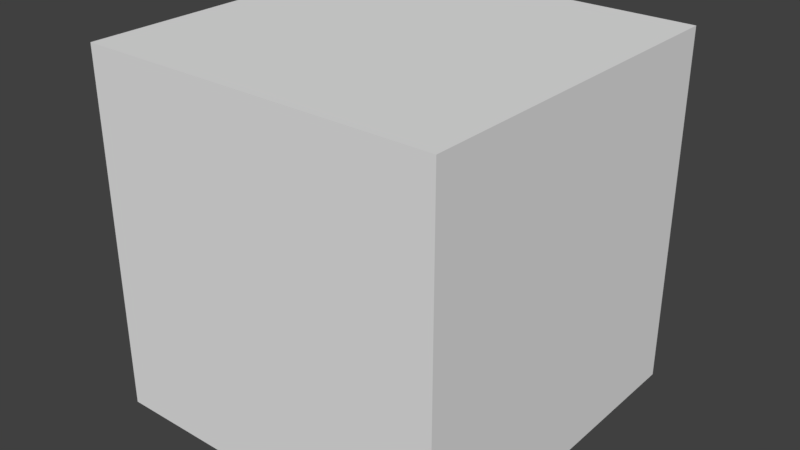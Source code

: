 # Source: Sand_stone_block.blend  (saved by Blender 2.77.0; exported with 4.5.12 LTS)
import bpy
from mathutils import Matrix  # noqa: F401  (used for matrix-valued properties, if any)

bpy.ops.wm.read_factory_settings(use_empty=True)
scene = bpy.context.scene
scene.name = 'Scene'

# ---- collections
col_collection_1 = bpy.data.collections.new('Collection 1'); scene.collection.children.link(col_collection_1)

# ---- materials (node trees are filled in below, after node groups)
mat_material = bpy.data.materials.new('Material')
mat_material.alpha_threshold = 0.0
mat_material.use_transparent_shadow = False
mat_material.roughness = 0.5
mat_material.line_color = (0.0, 0.0, 0.0, 1.0)

# ---- material node trees

# ---- world
world_world = bpy.data.worlds.new('World'); scene.world = world_world
world_world.color = (0.05088, 0.05088, 0.05088)
world_world.use_sun_shadow = False
world_world.sun_shadow_jitter_overblur = 0.0
world_world.cycles.sampling_method = 'MANUAL'

# ---- meshes
me_cube = bpy.data.meshes.new('Cube')
me_cube.from_pydata([(1.0, 1.0, 0.0), (1.0, -1.0, 0.0), (-1.0, -1.0, 0.0), (-1.0, 1.0, 0.0), (1.0, 1.0, 2.0), (1.0, -1.0, 2.0), (-1.0, -1.0, 2.0), (-1.0, 1.0, 2.0)], [], [(0, 1, 2, 3), (4, 7, 6, 5), (0, 4, 5, 1), (1, 5, 6, 2), (2, 6, 7, 3), (4, 0, 3, 7)])
_uv = me_cube.uv_layers.new(name='UVMap')
_uv.uv.foreach_set('vector', [0.3415, 0.5325, 0.3415, 0.5325, 0.3415, 0.5325, 0.3415, 0.5325, 0.3415, 0.5325, 0.3415, 0.5325, 0.3415, 0.5325, 0.3415, 0.5325, 0.3415, 0.5325, 0.3415, 0.5325, 0.3415, 0.5325, 0.3415, 0.5325, 0.3415, 0.5325, 0.3415, 0.5325, 0.3415, 0.5325, 0.3415, 0.5325, 0.3415, 0.5325, 0.3415, 0.5325, 0.3415, 0.5325, 0.3415, 0.5325, 0.3415, 0.5325, 0.3415, 0.5325, 0.3415, 0.5325, 0.3415, 0.5325])
me_cube.materials.append(mat_material)
me_cube.use_remesh_preserve_volume = False
me_cube.use_remesh_preserve_attributes = False
me_cube.use_mirror_vertex_groups = False
me_cube.update()

# ---- objects
ob_sand_stone_block = bpy.data.objects.new('Sand stone block', me_cube)

# ---- transforms, parenting, visibility, modifiers, constraints
ob_sand_stone_block.location = (0.0, 0.0, 0.0)
ob_sand_stone_block.lock_rotations_4d = False
ob_sand_stone_block.empty_display_type = 'ARROWS'
ob_sand_stone_block.lineart.crease_threshold = 0.0

# ---- collection membership
col_collection_1.objects.link(ob_sand_stone_block)

# ---- scene / render settings (as saved in the file)
scene.frame_start = 1; scene.frame_end = 250; scene.frame_set(1)
scene.render.engine = 'BLENDER_EEVEE_NEXT'
scene.render.resolution_percentage = 50
scene.render.dither_intensity = 0.0
scene.cycles.use_denoising = False
scene.cycles.samples = 128
scene.cycles.sampling_pattern = 'TABULATED_SOBOL'
scene.cycles.light_sampling_threshold = 0.0
scene.cycles.use_adaptive_sampling = False
scene.cycles.use_light_tree = False
scene.cycles.blur_glossy = 0.0
scene.cycles.sample_clamp_indirect = 0.0
scene.view_settings.view_transform = 'Standard'
bpy.context.view_layer.update()

# ---- added for rendering (the .blend has no active camera and no usable light): camera, sun
cam_auto = bpy.data.cameras.new('AutoCamera')
cam_auto.lens = 50.0
cam_auto.sensor_width = 36.0
cam_auto.clip_end = 1000.0
ob_auto_camera = bpy.data.objects.new('AutoCamera', cam_auto)
scene.collection.objects.link(ob_auto_camera)
ob_auto_camera.location = (3.20507, -3.84609, 3.56406)
ob_auto_camera.rotation_euler = (1.09748, -7.21219e-08, 0.694738)
scene.camera = ob_auto_camera
light_auto_sun = bpy.data.lights.new('AutoSun', 'SUN')
light_auto_sun.energy = 3.0
light_auto_sun.angle = 0.0523599
ob_auto_sun = bpy.data.objects.new('AutoSun', light_auto_sun)
scene.collection.objects.link(ob_auto_sun)
ob_auto_sun.rotation_euler = (0.872665, 0.174533, 0.523599)
bpy.context.view_layer.update()
